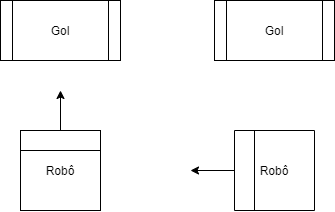

The diagram above was exported from draw.io. Its source (the exported page's mxGraphModel, read from the mxfile embedded in the PNG):
<mxGraphModel dx="1182" dy="764" grid="1" gridSize="10" guides="1" tooltips="1" connect="1" arrows="1" fold="1" page="1" pageScale="1" pageWidth="827" pageHeight="1169" math="0" shadow="0">
  <root>
    <mxCell id="RmQDq0Sh2Vfsl3FslgR6-0" />
    <mxCell id="RmQDq0Sh2Vfsl3FslgR6-1" parent="RmQDq0Sh2Vfsl3FslgR6-0" />
    <mxCell id="RmQDq0Sh2Vfsl3FslgR6-5" style="edgeStyle=orthogonalEdgeStyle;rounded=0;orthogonalLoop=1;jettySize=auto;html=1;" edge="1" parent="RmQDq0Sh2Vfsl3FslgR6-1" source="RmQDq0Sh2Vfsl3FslgR6-2">
      <mxGeometry relative="1" as="geometry">
        <mxPoint x="240" y="290" as="targetPoint" />
      </mxGeometry>
    </mxCell>
    <mxCell id="RmQDq0Sh2Vfsl3FslgR6-2" value="" style="whiteSpace=wrap;html=1;aspect=fixed;" vertex="1" parent="RmQDq0Sh2Vfsl3FslgR6-1">
      <mxGeometry x="200" y="330" width="80" height="80" as="geometry" />
    </mxCell>
    <mxCell id="RmQDq0Sh2Vfsl3FslgR6-4" value="" style="shape=process;whiteSpace=wrap;html=1;backgroundOutline=1;" vertex="1" parent="RmQDq0Sh2Vfsl3FslgR6-1">
      <mxGeometry x="180" y="200" width="120" height="60" as="geometry" />
    </mxCell>
    <mxCell id="RmQDq0Sh2Vfsl3FslgR6-6" value="Gol" style="text;html=1;strokeColor=none;fillColor=none;align=center;verticalAlign=middle;whiteSpace=wrap;rounded=0;" vertex="1" parent="RmQDq0Sh2Vfsl3FslgR6-1">
      <mxGeometry x="220" y="220" width="40" height="20" as="geometry" />
    </mxCell>
    <mxCell id="RmQDq0Sh2Vfsl3FslgR6-7" value="Robô" style="text;html=1;strokeColor=none;fillColor=none;align=center;verticalAlign=middle;whiteSpace=wrap;rounded=0;" vertex="1" parent="RmQDq0Sh2Vfsl3FslgR6-1">
      <mxGeometry x="220" y="360" width="40" height="20" as="geometry" />
    </mxCell>
    <mxCell id="RmQDq0Sh2Vfsl3FslgR6-13" style="edgeStyle=orthogonalEdgeStyle;rounded=0;orthogonalLoop=1;jettySize=auto;html=1;" edge="1" parent="RmQDq0Sh2Vfsl3FslgR6-1" source="RmQDq0Sh2Vfsl3FslgR6-9">
      <mxGeometry relative="1" as="geometry">
        <mxPoint x="370" y="370" as="targetPoint" />
      </mxGeometry>
    </mxCell>
    <mxCell id="RmQDq0Sh2Vfsl3FslgR6-9" value="" style="whiteSpace=wrap;html=1;aspect=fixed;rotation=-90;" vertex="1" parent="RmQDq0Sh2Vfsl3FslgR6-1">
      <mxGeometry x="414" y="330" width="80" height="80" as="geometry" />
    </mxCell>
    <mxCell id="RmQDq0Sh2Vfsl3FslgR6-10" value="" style="shape=process;whiteSpace=wrap;html=1;backgroundOutline=1;" vertex="1" parent="RmQDq0Sh2Vfsl3FslgR6-1">
      <mxGeometry x="394" y="200" width="120" height="60" as="geometry" />
    </mxCell>
    <mxCell id="RmQDq0Sh2Vfsl3FslgR6-11" value="Gol" style="text;html=1;strokeColor=none;fillColor=none;align=center;verticalAlign=middle;whiteSpace=wrap;rounded=0;" vertex="1" parent="RmQDq0Sh2Vfsl3FslgR6-1">
      <mxGeometry x="434" y="220" width="40" height="20" as="geometry" />
    </mxCell>
    <mxCell id="RmQDq0Sh2Vfsl3FslgR6-12" value="Robô" style="text;html=1;strokeColor=none;fillColor=none;align=center;verticalAlign=middle;whiteSpace=wrap;rounded=0;" vertex="1" parent="RmQDq0Sh2Vfsl3FslgR6-1">
      <mxGeometry x="434" y="360" width="40" height="20" as="geometry" />
    </mxCell>
    <mxCell id="RmQDq0Sh2Vfsl3FslgR6-14" value="" style="endArrow=none;html=1;exitX=0;exitY=0.25;exitDx=0;exitDy=0;entryX=1;entryY=0.25;entryDx=0;entryDy=0;" edge="1" parent="RmQDq0Sh2Vfsl3FslgR6-1" source="RmQDq0Sh2Vfsl3FslgR6-9" target="RmQDq0Sh2Vfsl3FslgR6-9">
      <mxGeometry width="50" height="50" relative="1" as="geometry">
        <mxPoint x="370" y="420" as="sourcePoint" />
        <mxPoint x="370" y="350" as="targetPoint" />
      </mxGeometry>
    </mxCell>
    <mxCell id="RmQDq0Sh2Vfsl3FslgR6-15" value="" style="endArrow=none;html=1;exitX=1;exitY=0.25;exitDx=0;exitDy=0;entryX=0;entryY=0.25;entryDx=0;entryDy=0;" edge="1" parent="RmQDq0Sh2Vfsl3FslgR6-1" source="RmQDq0Sh2Vfsl3FslgR6-2" target="RmQDq0Sh2Vfsl3FslgR6-2">
      <mxGeometry width="50" height="50" relative="1" as="geometry">
        <mxPoint x="464" y="420" as="sourcePoint" />
        <mxPoint x="464" y="340" as="targetPoint" />
      </mxGeometry>
    </mxCell>
  </root>
</mxGraphModel>